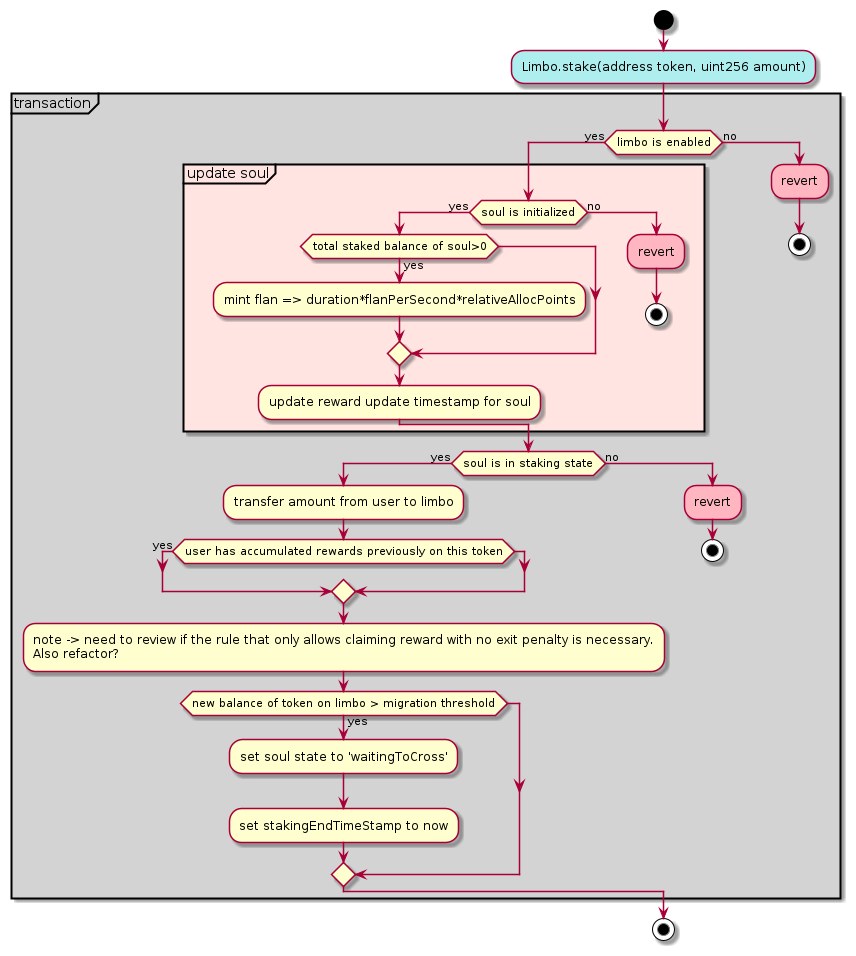

The diagram above was rendered by PlantUML. Its source (embedded in the PNG):
@startuml
start
#PaleTurquoise:Limbo.stake(address token, uint256 amount);
partition #LightGrey "transaction"{
    if(limbo is enabled) then(yes)
        partition #MistyRose "update soul"{
            if(soul is initialized) then (yes)
                if(total staked balance of soul>0) then(yes)
                    :mint flan => duration*flanPerSecond*relativeAllocPoints;
                endif
                :update reward update timestamp for soul;
            else (no)
                #lightpink:revert;
                stop
            endif
        }
        if(soul is in staking state) then (yes)
            'main sequence
            :transfer amount from user to limbo;
            if(user has accumulated rewards previously on this token) then (yes)
            endif
            :note -> need to review if the rule that only allows claiming reward with no exit penalty is necessary.
            Also refactor? ;
            if (new balance of token on limbo > migration threshold) then (yes)
                :set soul state to 'waitingToCross';
                :set stakingEndTimeStamp to now;
            endif

        else (no)
            #lightpink:revert;
            stop
        endif
    else (no)
        #lightpink:revert;
        stop
    endif
}
stop
@enduml